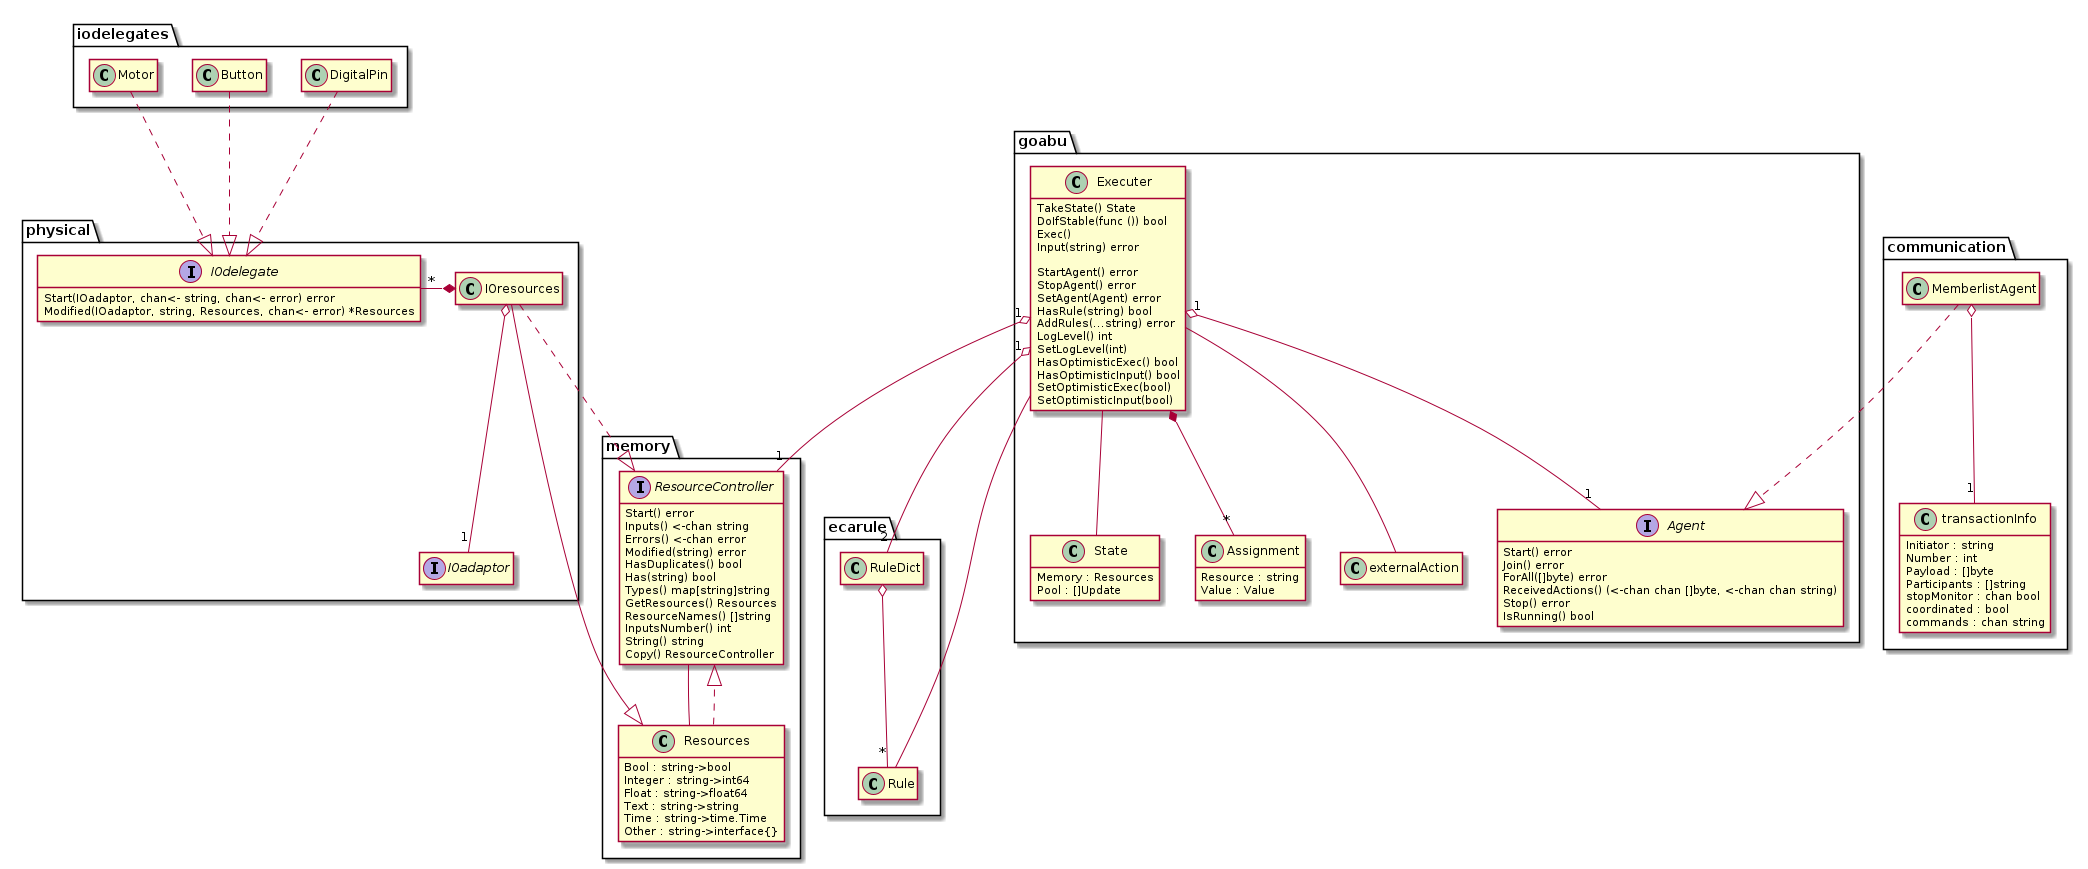

The diagram above was rendered by PlantUML. Its source (embedded in the PNG):
@startuml
hide empty members

package iodelegates {
    class DigitalPin
    class Button
    class Motor
}

package physical {
    class IOresources {
        adaptor : IOadaptor
    }
    hide IOresources attributes
    interface IOadaptor
    interface IOdelegate {
        Start(IOadaptor, chan<- string, chan<- error) error
        Modified(IOadaptor, string, Resources, chan<- error) *Resources
    }
    IOresources o-- "1" IOadaptor
    IOdelegate "*" -* IOresources
}

package ecarule {
    class Rule
    class RuleDict
}

package memory {
    interface ResourceController {
        Start() error
	    Inputs() <-chan string
        Errors() <-chan error
	    Modified(string) error
	    HasDuplicates() bool
	    Has(string) bool
	    Types() map[string]string
	    GetResources() Resources
	    ResourceNames() []string
	    InputsNumber() int
	    String() string
	    Copy() ResourceController
    }
    class Resources {
        Bool : string->bool
	    Integer : string->int64
	    Float : string->float64
	    Text : string->string
	    Time : string->time.Time
	    Other : string->interface{}
    }
    RuleDict o-- "*" Rule
    Resources ..|> ResourceController
    ResourceController -- Resources
}

package goabu {
    class State {
        Memory : Resources
	    Pool : []Update
    }
    class Executer {
        memory : ResourceController
        pool : []Update
        agent : Agent
        localLibrary : string->RuleDict
        globalLibrary : string->RuleDict

        TakeState() State
        DoIfStable(func ()) bool
        Exec()
        Input(string) error

        StartAgent() error
        StopAgent() error
        SetAgent(Agent) error
        HasRule(string) bool
        AddRules(...string) error
        LogLevel() int
        SetLogLevel(int)
        HasOptimisticExec() bool
        HasOptimisticInput() bool
        SetOptimisticExec(bool)
        SetOptimisticInput(bool)
    }
    hide Executer attributes
    interface Agent {
        Start() error
	    Join() error
	    ForAll([]byte) error
	    ReceivedActions() (<-chan chan []byte, <-chan chan string)
	    Stop() error
	    IsRunning() bool
    }
    class Assignment {
        Resource : string
        Value : Value
    }
    class externalAction

    Executer "1" o-- "1" Agent
    Executer *-- "*" Assignment
    Executer -- externalAction
    Executer -- State
}

package communication {
    class MemberlistAgent
    class transactionInfo {
	    Initiator : string
	    Number : int
	    Payload : []byte
	    Participants : []string
	    stopMonitor : chan bool
	    coordinated : bool
	    commands : chan string
    }
    MemberlistAgent o-- "1" transactionInfo
}

DigitalPin ..|> IOdelegate
Button ..|> IOdelegate
Motor ..|> IOdelegate

IOresources ..|> ResourceController
IOresources --|> Resources

Executer "1" o-- "1" ResourceController
Executer "1" o-- "2" RuleDict
Executer -- Rule

MemberlistAgent ..|> Agent
@enduml